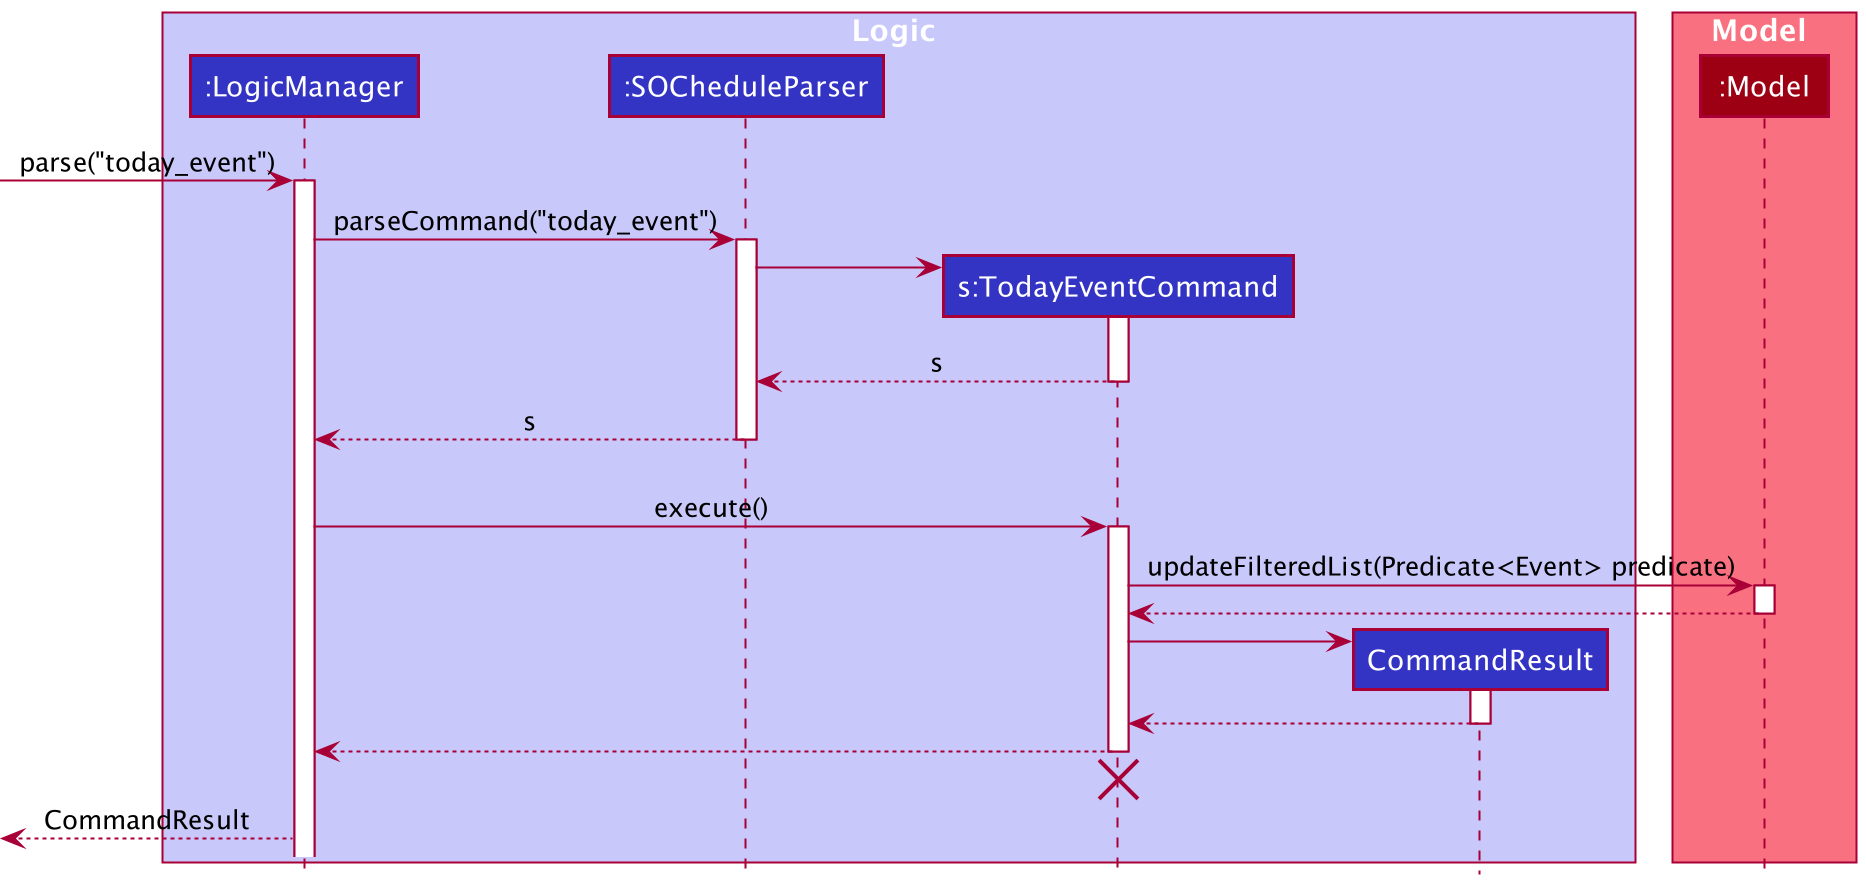

The diagram above was rendered by PlantUML. Its source (embedded in the PNG):
@startuml
!include style.puml

box Logic LOGIC_COLOR_T1
participant ":LogicManager" as LogicManager LOGIC_COLOR
participant ":SOCheduleParser" as SOCheduleParser LOGIC_COLOR
participant "s:TodayEventCommand" as TodayEventCommand LOGIC_COLOR
participant "CommandResult" as CommandResult LOGIC_COLOR
end box

box Model MODEL_COLOR_T1
participant ":Model" as Model MODEL_COLOR
end box

[-> LogicManager : parse("today_event")
activate LogicManager

LogicManager -> SOCheduleParser : parseCommand("today_event")
activate SOCheduleParser

create TodayEventCommand
SOCheduleParser -> TodayEventCommand
activate TodayEventCommand

TodayEventCommand --> SOCheduleParser : s
deactivate TodayEventCommand

LogicManager <-- SOCheduleParser : s
deactivate SOCheduleParser
'Hidden arrow to position the destroy marker below the end of the activation bar.
SOCheduleParser -[hidden]->[

LogicManager -> TodayEventCommand : execute()
activate TodayEventCommand

TodayEventCommand -> Model : updateFilteredList(Predicate<Event> predicate)
activate Model
TodayEventCommand <-- Model
deactivate Model

create CommandResult
TodayEventCommand -> CommandResult
activate CommandResult
TodayEventCommand <-- CommandResult
deactivate CommandResult

LogicManager <-- TodayEventCommand
deactivate TodayEventCommand
'Hidden arrow to position the destroy marker below the end of the activation bar.
TodayEventCommand -[hidden]->[
destroy TodayEventCommand

[<-- LogicManager : CommandResult
@enduml